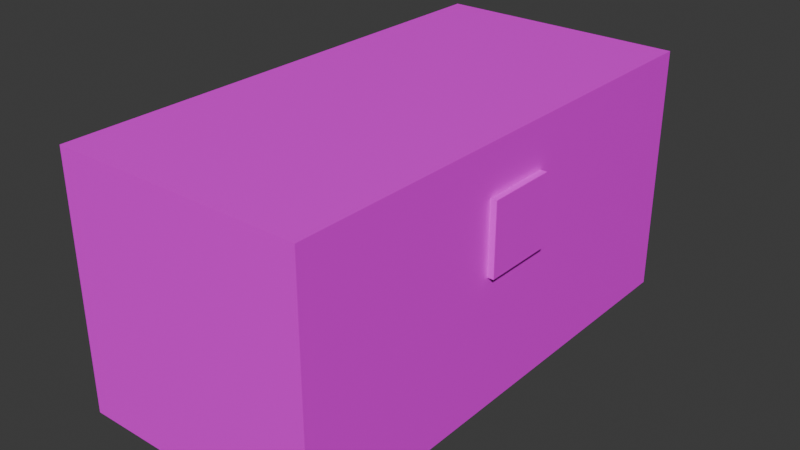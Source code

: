 # Source: chest_full.blend  (saved by Blender 4.4.32; exported with 4.5.12 LTS)
import bpy
from mathutils import Matrix  # noqa: F401  (used for matrix-valued properties, if any)

bpy.ops.wm.read_factory_settings(use_empty=True)
scene = bpy.context.scene
scene.name = 'Scene'

# ---- collections
col_collection = bpy.data.collections.new('Collection'); scene.collection.children.link(col_collection)

# ---- images (referenced by path relative to the original .blend; pixels are not part of the script)
import os
ASSET_DIR = os.environ.get("B2B_ASSET_DIR", "")  # directory of the original .blend (textures are referenced by path, not embedded)
HERE = os.path.dirname(os.path.abspath(__file__))  # packed textures are extracted next to this script under _unpacked/

def load_image(name, relpath, width, height, colorspace="sRGB"):
    """Load a texture the original file referenced (path relative to the .blend, or extracted next to this script)."""
    p = next((c for c in (os.path.join(HERE, relpath), os.path.join(ASSET_DIR, relpath)) if relpath and os.path.exists(c)), "")
    if p:
        img = bpy.data.images.load(p, check_existing=True)
        img.name = name
    else:  # same state as the original file: an image datablock whose file is absent (Cycles renders it pink)
        img = bpy.data.images.new(name, width, height)
        img.source = "FILE"
        img.filepath = "//" + (relpath or name)
    img.colorspace_settings.name = colorspace
    return img
img_chest_tex_png = load_image('chest_tex.png', 'chest_tex.png', 1024, 1024, 'sRGB')

# ---- materials (node trees are filled in below, after node groups)
mat_material = bpy.data.materials.new('Material')
mat_material.alpha_threshold = 0.0
mat_material.roughness = 0.5
mat_material.line_color = (0.0, 0.0, 0.0, 1.0)

# ---- material node trees
mat_material.use_nodes = True; mat_material.node_tree.nodes.clear()
_N = mat_material.node_tree.nodes; _L = mat_material.node_tree.links
n0 = _N.new('ShaderNodeOutputMaterial'); n0.name = 'Material Output'; n0.location = (300, 300)
n1 = _N.new('ShaderNodeBsdfPrincipled'); n1.name = 'Principled BSDF'; n1.location = (10, 300)
n1.inputs[3].default_value = 1.45
n2 = _N.new('ShaderNodeTexImage'); n2.name = 'Image Texture'; n2.location = (-280, 280)
n2.image = img_chest_tex_png
_L.new(n1.outputs[0], n0.inputs[0])
_L.new(n2.outputs[0], n1.inputs[0])
n0.is_active_output = True

# ---- world
world_world = bpy.data.worlds.new('World'); scene.world = world_world
world_world.use_nodes = True; world_world.node_tree.nodes.clear()
_N = world_world.node_tree.nodes; _L = world_world.node_tree.links
n0 = _N.new('ShaderNodeOutputWorld'); n0.name = 'World Output'; n0.location = (300, 300)
n1 = _N.new('ShaderNodeBackground'); n1.name = 'Background'; n1.location = (10, 300)
n1.inputs[0].default_value = (0.05088, 0.05088, 0.05088, 1.0)
_L.new(n1.outputs[0], n0.inputs[0])
n0.is_active_output = True
world_world.color = (0.05088, 0.05088, 0.05088)
world_world.sun_shadow_jitter_overblur = 0.0

# ---- meshes
me_cube = bpy.data.meshes.new('Cube')
me_cube.from_pydata([(1.0, 1.0, 1.0), (1.0, 1.0, -1.0), (1.0, -1.0, 1.0), (1.0, -1.0, -1.0), (-1.0, 1.0, 1.0), (-1.0, 1.0, -1.0), (-1.0, -1.0, 1.0), (-1.0, -1.0, -1.0), (0.9996, -0.1424, 0.04823), (0.9996, -0.1424, 0.618), (0.9996, 0.1424, 0.04823), (0.9996, 0.1424, 0.618), (1.051, -0.1424, 0.04823), (1.051, -0.1424, 0.618), (1.051, 0.1424, 0.04823), (1.051, 0.1424, 0.618), (1.0, 1.0, 0.3085), (-1.0, -1.0, 0.3085), (1.0, -1.0, 0.3085), (-1.0, 1.0, 0.3085)], [], [(0, 4, 6, 2), (18, 2, 6, 17), (17, 6, 4, 19), (5, 1, 3, 7), (16, 0, 2, 18), (19, 4, 0, 16), (5, 19, 16, 1), (10, 11, 15, 14), (14, 15, 13, 12), (12, 13, 9, 8), (10, 14, 12, 8), (15, 11, 9, 13), (1, 16, 18, 3), (7, 17, 19, 5), (3, 18, 17, 7)])
_uv = me_cube.uv_layers.new(name='UVMap')
_uv.uv.foreach_set('vector', [0.2848, 0.413, 0.2848, 0.1631, 0.6744, 0.1631, 0.6744, 0.413, 0.2371, 0.6656, 0.2371, 0.7428, 0.01371, 0.7428, 0.01371, 0.6656, 0.6717, 0.2734, 0.6717, 0.414, 0.286, 0.414, 0.286, 0.2734, 0.005651, 0.08687, 0.2522, 0.08683, 0.2522, 0.4958, 0.005661, 0.4959, 0.286, 0.4145, 0.286, 0.2739, 0.6766, 0.2739, 0.6766, 0.4145, 0.2368, 0.6656, 0.2368, 0.7428, 0.01338, 0.7428, 0.01338, 0.6656, 0.2419, 0.5194, 0.2368, 0.6656, 0.01338, 0.6656, 0.008276, 0.5194, 0.2606, 0.8669, 0.2687, 0.8669, 0.2687, 0.9055, 0.2606, 0.9055, 0.2002, 0.9814, 0.2002, 0.9229, 0.2587, 0.9229, 0.2587, 0.9814, 0.2606, 0.9441, 0.2687, 0.9441, 0.2687, 0.9827, 0.2606, 0.9827, 0.2689, 0.9063, 0.2606, 0.9055, 0.2606, 0.9441, 0.2689, 0.9449, 0.2687, 0.9055, 0.2604, 0.9055, 0.2604, 0.9441, 0.2687, 0.9441, 0.2839, 0.4141, 0.2839, 0.1202, 0.6748, 0.1202, 0.6748, 0.4141, 0.6748, 0.1193, 0.6748, 0.4132, 0.2839, 0.4132, 0.2839, 0.1193, 0.2422, 0.5194, 0.2371, 0.6656, 0.01371, 0.6656, 0.008626, 0.5194])
me_cube.materials.append(mat_material)
me_cube.use_mirror_vertex_groups = False
me_cube.update()

# ---- objects
ob_cube = bpy.data.objects.new('Cube', me_cube)

# ---- transforms, parenting, visibility, modifiers, constraints
ob_cube.location = (0.0, 0.0, 0.5)
ob_cube.scale = (0.5, 1.0, 0.5)
ob_cube.lock_rotations_4d = False
ob_cube.empty_display_type = 'ARROWS'
ob_cube.lineart.crease_threshold = 0.0

# ---- collection membership
col_collection.objects.link(ob_cube)

# ---- scene / render settings (as saved in the file)
scene.frame_start = 1; scene.frame_end = 250; scene.frame_set(1)
scene.render.engine = 'BLENDER_EEVEE_NEXT'
bpy.context.view_layer.update()

# ---- added for rendering (the .blend has no active camera and no usable light): camera, sun
cam_auto = bpy.data.cameras.new('AutoCamera')
cam_auto.lens = 50.0
cam_auto.sensor_width = 36.0
cam_auto.clip_end = 1000.0
ob_auto_camera = bpy.data.objects.new('AutoCamera', cam_auto)
scene.collection.objects.link(ob_auto_camera)
ob_auto_camera.location = (2.2889, -2.73132, 2.32088)
ob_auto_camera.rotation_euler = (1.09748, -7.21219e-08, 0.694738)
scene.camera = ob_auto_camera
light_auto_sun = bpy.data.lights.new('AutoSun', 'SUN')
light_auto_sun.energy = 3.0
light_auto_sun.angle = 0.0523599
ob_auto_sun = bpy.data.objects.new('AutoSun', light_auto_sun)
scene.collection.objects.link(ob_auto_sun)
ob_auto_sun.rotation_euler = (0.872665, 0.174533, 0.523599)
bpy.context.view_layer.update()
